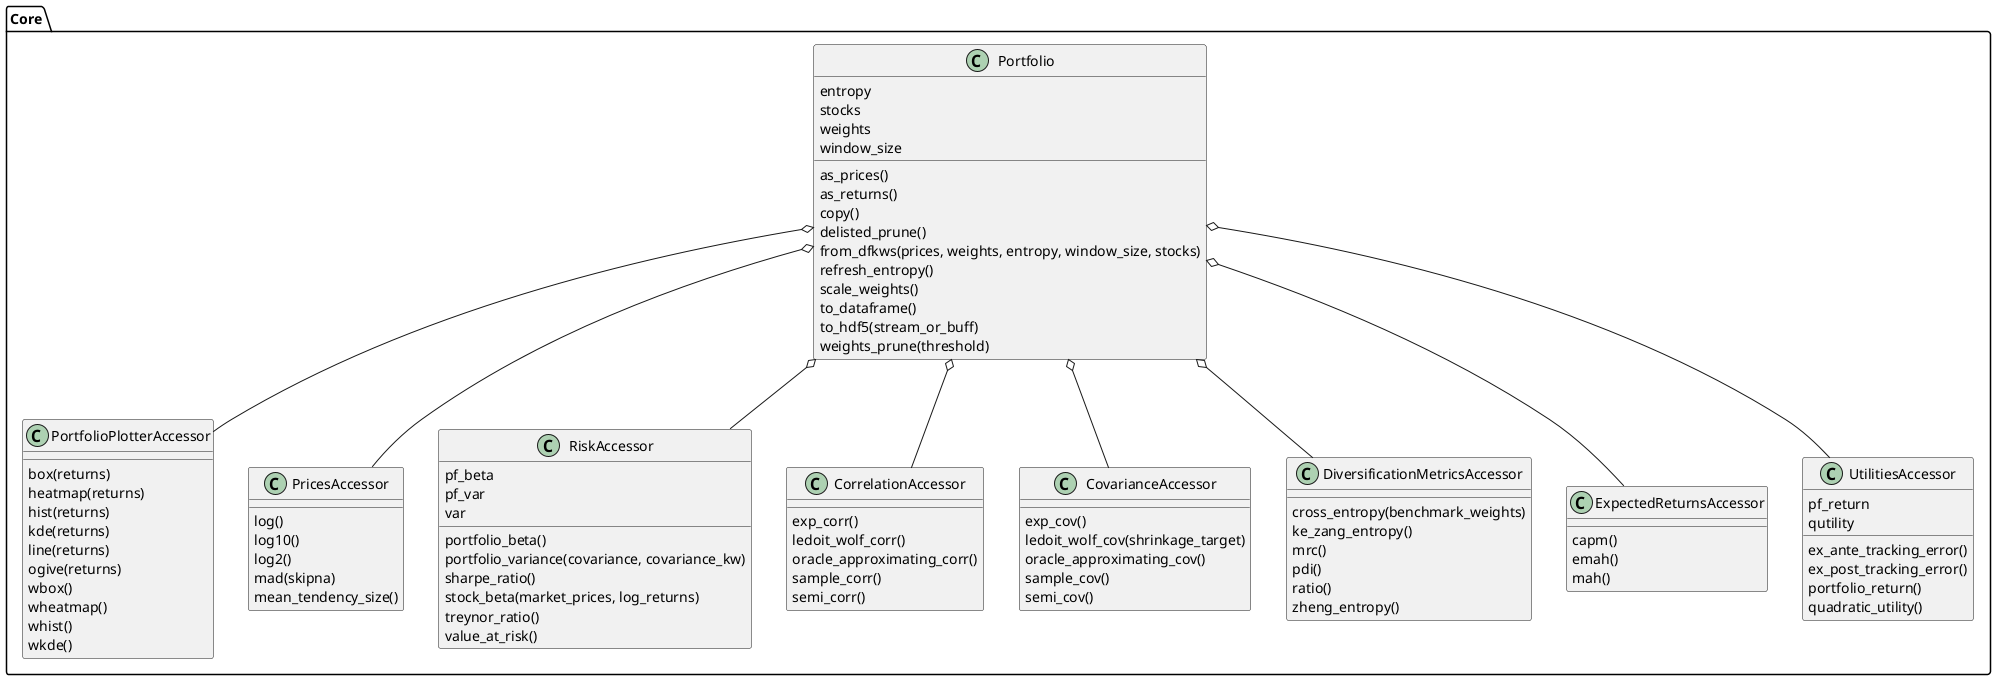

The diagram above was rendered by PlantUML. Its source (embedded in the PNG):
@startuml classes_core
set namespaceSeparator none
package Core{

  class "Portfolio" as garpar.core.portfolio.Portfolio {
    entropy
    stocks
    weights
    window_size
    as_prices()
    as_returns()
    copy()
    delisted_prune()
    from_dfkws(prices, weights, entropy, window_size, stocks)
    refresh_entropy()
    scale_weights()
    to_dataframe()
    to_hdf5(stream_or_buff)
    weights_prune(threshold)
  }
  class "PortfolioPlotterAccessor" as garpar.core.plot_acc.PortfolioPlotterAccessor {
    box(returns)
    heatmap(returns)
    hist(returns)
    kde(returns)
    line(returns)
    ogive(returns)
    wbox()
    wheatmap()
    whist()
    wkde()
  }
  class "PricesAccessor" as garpar.core.prices_acc.PricesAccessor {
    log()
    log10()
    log2()
    mad(skipna)
    mean_tendency_size()
  }
  class "RiskAccessor" as garpar.core.risk_acc.RiskAccessor {
    pf_beta
    pf_var
    var
    portfolio_beta()
    portfolio_variance(covariance, covariance_kw)
    sharpe_ratio()
    stock_beta(market_prices, log_returns)
    treynor_ratio()
    value_at_risk()
  }
  class "CorrelationAccessor" as garpar.core.covcorr_acc.CorrelationAccessor {
    exp_corr()
    ledoit_wolf_corr()
    oracle_approximating_corr()
    sample_corr()
    semi_corr()
  }
  class "CovarianceAccessor" as garpar.core.covcorr_acc.CovarianceAccessor {
    exp_cov()
    ledoit_wolf_cov(shrinkage_target)
    oracle_approximating_cov()
    sample_cov()
    semi_cov()
  }
  class "DiversificationMetricsAccessor" as garpar.core.div_acc.DiversificationMetricsAccessor {
    cross_entropy(benchmark_weights)
    ke_zang_entropy()
    mrc()
    pdi()
    ratio()
    zheng_entropy()
  }
  class "ExpectedReturnsAccessor" as garpar.core.ereturns_acc.ExpectedReturnsAccessor {
    capm()
    emah()
    mah()
  }
  class "UtilitiesAccessor" as garpar.core.utilities_acc.UtilitiesAccessor {
    pf_return
    qutility
    ex_ante_tracking_error()
    ex_post_tracking_error()
    portfolio_return()
    quadratic_utility()
  }
}

garpar.core.portfolio.Portfolio o-- garpar.core.div_acc.DiversificationMetricsAccessor
garpar.core.portfolio.Portfolio o-- garpar.core.plot_acc.PortfolioPlotterAccessor
garpar.core.portfolio.Portfolio o-- garpar.core.risk_acc.RiskAccessor
garpar.core.portfolio.Portfolio o-- garpar.core.prices_acc.PricesAccessor
garpar.core.portfolio.Portfolio o-- garpar.core.covcorr_acc.CovarianceAccessor
garpar.core.portfolio.Portfolio o-- garpar.core.covcorr_acc.CorrelationAccessor
garpar.core.portfolio.Portfolio o-- garpar.core.ereturns_acc.ExpectedReturnsAccessor
garpar.core.portfolio.Portfolio o-- garpar.core.utilities_acc.UtilitiesAccessor

@enduml